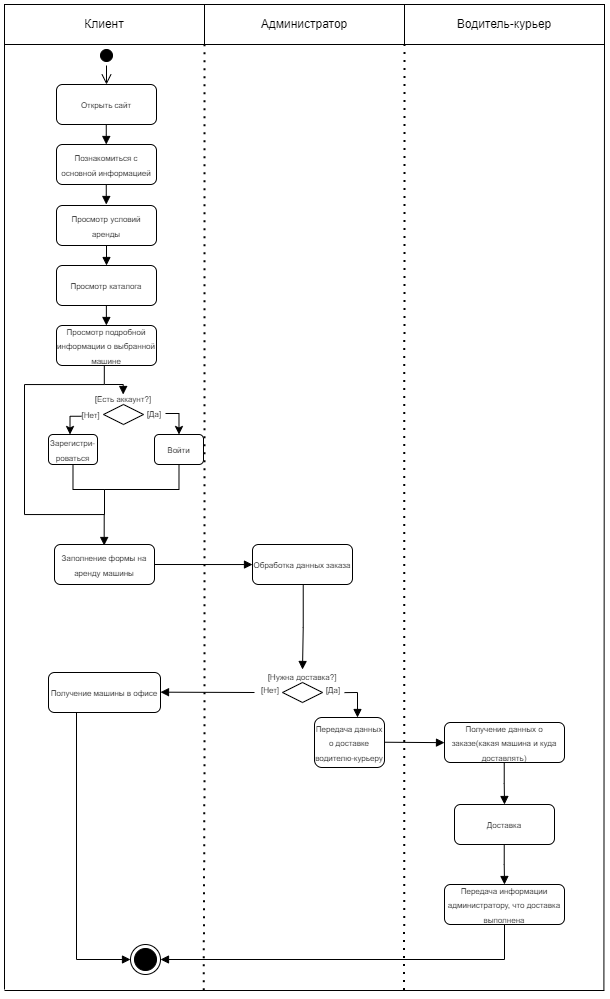

The diagram above was exported from draw.io. Its source (the exported page's mxGraphModel, read from the mxfile embedded in the PNG):
<mxGraphModel dx="954" dy="1719" grid="1" gridSize="10" guides="1" tooltips="1" connect="1" arrows="1" fold="1" page="1" pageScale="1" pageWidth="827" pageHeight="1169" math="0" shadow="0">
  <root>
    <mxCell id="0" />
    <mxCell id="1" parent="0" />
    <mxCell id="7mQB1IHsB1yle8k4tPG1-1" value="Клиент" style="html=1;whiteSpace=wrap;" vertex="1" parent="1">
      <mxGeometry x="120" y="-200" width="200" height="40" as="geometry" />
    </mxCell>
    <mxCell id="7mQB1IHsB1yle8k4tPG1-2" value="Водитель-курьер" style="html=1;whiteSpace=wrap;" vertex="1" parent="1">
      <mxGeometry x="520" y="-200" width="200" height="40" as="geometry" />
    </mxCell>
    <mxCell id="7mQB1IHsB1yle8k4tPG1-3" value="Администратор" style="html=1;whiteSpace=wrap;" vertex="1" parent="1">
      <mxGeometry x="320" y="-200" width="200" height="40" as="geometry" />
    </mxCell>
    <mxCell id="7mQB1IHsB1yle8k4tPG1-5" value="" style="endArrow=none;html=1;rounded=0;entryX=0;entryY=1;entryDx=0;entryDy=0;exitX=0;exitY=0.375;exitDx=0;exitDy=0;exitPerimeter=0;" edge="1" parent="1" source="7mQB1IHsB1yle8k4tPG1-43" target="7mQB1IHsB1yle8k4tPG1-1">
      <mxGeometry width="50" height="50" relative="1" as="geometry">
        <mxPoint x="120" y="800" as="sourcePoint" />
        <mxPoint x="440" y="280" as="targetPoint" />
      </mxGeometry>
    </mxCell>
    <mxCell id="7mQB1IHsB1yle8k4tPG1-6" value="" style="endArrow=none;dashed=1;html=1;dashPattern=1 3;strokeWidth=2;rounded=0;entryX=1;entryY=1;entryDx=0;entryDy=0;exitX=0.332;exitY=0.484;exitDx=0;exitDy=0;exitPerimeter=0;" edge="1" parent="1" source="7mQB1IHsB1yle8k4tPG1-43" target="7mQB1IHsB1yle8k4tPG1-1">
      <mxGeometry width="50" height="50" relative="1" as="geometry">
        <mxPoint x="320" y="1000" as="sourcePoint" />
        <mxPoint x="330" y="170" as="targetPoint" />
        <Array as="points">
          <mxPoint x="320" y="560" />
        </Array>
      </mxGeometry>
    </mxCell>
    <mxCell id="7mQB1IHsB1yle8k4tPG1-7" value="" style="endArrow=none;dashed=1;html=1;dashPattern=1 3;strokeWidth=2;rounded=0;entryX=1;entryY=1;entryDx=0;entryDy=0;exitX=0.666;exitY=0.451;exitDx=0;exitDy=0;exitPerimeter=0;" edge="1" parent="1" source="7mQB1IHsB1yle8k4tPG1-43" target="7mQB1IHsB1yle8k4tPG1-3">
      <mxGeometry width="50" height="50" relative="1" as="geometry">
        <mxPoint x="520" y="1000" as="sourcePoint" />
        <mxPoint x="520" y="120" as="targetPoint" />
      </mxGeometry>
    </mxCell>
    <mxCell id="7mQB1IHsB1yle8k4tPG1-8" value="" style="endArrow=none;html=1;rounded=0;entryX=1;entryY=1;entryDx=0;entryDy=0;exitX=0.999;exitY=0.436;exitDx=0;exitDy=0;exitPerimeter=0;" edge="1" parent="1" source="7mQB1IHsB1yle8k4tPG1-43" target="7mQB1IHsB1yle8k4tPG1-2">
      <mxGeometry width="50" height="50" relative="1" as="geometry">
        <mxPoint x="720" y="994" as="sourcePoint" />
        <mxPoint x="720" y="119" as="targetPoint" />
      </mxGeometry>
    </mxCell>
    <mxCell id="7mQB1IHsB1yle8k4tPG1-10" value="" style="edgeStyle=orthogonalEdgeStyle;html=1;verticalAlign=bottom;endArrow=open;endSize=8;strokeColor=#000000;rounded=0;fontSize=9;exitX=0.5;exitY=0;exitDx=0;exitDy=0;startArrow=none;" edge="1" source="7mQB1IHsB1yle8k4tPG1-9" parent="1">
      <mxGeometry relative="1" as="geometry">
        <mxPoint x="222" y="-120" as="targetPoint" />
        <mxPoint x="222" y="-149.99999999999977" as="sourcePoint" />
      </mxGeometry>
    </mxCell>
    <mxCell id="7mQB1IHsB1yle8k4tPG1-11" value="&lt;font style=&quot;font-size: 8px;&quot;&gt;Просмотр условий аренды&lt;/font&gt;" style="rounded=1;whiteSpace=wrap;html=1;" vertex="1" parent="1">
      <mxGeometry x="172" y="1" width="100" height="40" as="geometry" />
    </mxCell>
    <mxCell id="7mQB1IHsB1yle8k4tPG1-12" value="&lt;font style=&quot;font-size: 8px;&quot;&gt;Просмотр каталога&lt;/font&gt;" style="rounded=1;whiteSpace=wrap;html=1;" vertex="1" parent="1">
      <mxGeometry x="172" y="61" width="100" height="40" as="geometry" />
    </mxCell>
    <mxCell id="7mQB1IHsB1yle8k4tPG1-13" value="&lt;span style=&quot;font-size: 8px;&quot;&gt;Просмотр подробной информации о выбранной машине&lt;/span&gt;" style="rounded=1;whiteSpace=wrap;html=1;" vertex="1" parent="1">
      <mxGeometry x="172" y="121" width="100" height="40" as="geometry" />
    </mxCell>
    <mxCell id="7mQB1IHsB1yle8k4tPG1-14" value="&lt;span style=&quot;font-size: 8px;&quot;&gt;Заполнение формы на аренду машины&lt;/span&gt;" style="rounded=1;whiteSpace=wrap;html=1;" vertex="1" parent="1">
      <mxGeometry x="170" y="340" width="100" height="40" as="geometry" />
    </mxCell>
    <mxCell id="7mQB1IHsB1yle8k4tPG1-15" value="&lt;span style=&quot;font-size: 8px;&quot;&gt;Обработка данных заказа&lt;/span&gt;" style="rounded=1;whiteSpace=wrap;html=1;" vertex="1" parent="1">
      <mxGeometry x="368" y="340" width="100" height="40" as="geometry" />
    </mxCell>
    <mxCell id="7mQB1IHsB1yle8k4tPG1-16" value="&lt;font style=&quot;font-size: 8px;&quot;&gt;[Нужна доставка?]&lt;/font&gt;" style="text;html=1;strokeColor=none;fillColor=none;align=center;verticalAlign=middle;whiteSpace=wrap;rounded=0;" vertex="1" parent="1">
      <mxGeometry x="363" y="465" width="110" height="13" as="geometry" />
    </mxCell>
    <mxCell id="7mQB1IHsB1yle8k4tPG1-17" value="" style="rhombus;whiteSpace=wrap;html=1;" vertex="1" parent="1">
      <mxGeometry x="398" y="478" width="40" height="20" as="geometry" />
    </mxCell>
    <mxCell id="7mQB1IHsB1yle8k4tPG1-18" value="&lt;font style=&quot;font-size: 8px;&quot;&gt;[Да]&lt;/font&gt;" style="text;html=1;strokeColor=none;fillColor=none;align=center;verticalAlign=middle;whiteSpace=wrap;rounded=0;" vertex="1" parent="1">
      <mxGeometry x="438" y="478" width="22" height="13.5" as="geometry" />
    </mxCell>
    <mxCell id="7mQB1IHsB1yle8k4tPG1-19" value="&lt;font style=&quot;font-size: 8px;&quot;&gt;[Нет]&lt;/font&gt;" style="text;html=1;strokeColor=none;fillColor=none;align=center;verticalAlign=middle;whiteSpace=wrap;rounded=0;" vertex="1" parent="1">
      <mxGeometry x="380" y="481.25" width="12" height="7" as="geometry" />
    </mxCell>
    <mxCell id="7mQB1IHsB1yle8k4tPG1-21" value="&lt;span style=&quot;font-size: 8px;&quot;&gt;Передача данных о доставке водителю-курьеру&lt;/span&gt;" style="rounded=1;whiteSpace=wrap;html=1;" vertex="1" parent="1">
      <mxGeometry x="430" y="513" width="70" height="50" as="geometry" />
    </mxCell>
    <mxCell id="7mQB1IHsB1yle8k4tPG1-23" value="&lt;span style=&quot;font-size: 8px;&quot;&gt;Получение данных о заказе(какая машина и куда доставлять)&lt;/span&gt;" style="rounded=1;whiteSpace=wrap;html=1;" vertex="1" parent="1">
      <mxGeometry x="560" y="518" width="120" height="40" as="geometry" />
    </mxCell>
    <mxCell id="7mQB1IHsB1yle8k4tPG1-24" value="&lt;span style=&quot;font-size: 8px;&quot;&gt;Доставка&lt;/span&gt;" style="rounded=1;whiteSpace=wrap;html=1;" vertex="1" parent="1">
      <mxGeometry x="570" y="600" width="100" height="40" as="geometry" />
    </mxCell>
    <mxCell id="7mQB1IHsB1yle8k4tPG1-25" value="&lt;span style=&quot;font-size: 8px;&quot;&gt;Передача информации администратору, что доставка выполнена&lt;/span&gt;" style="rounded=1;whiteSpace=wrap;html=1;" vertex="1" parent="1">
      <mxGeometry x="560" y="680" width="120" height="40" as="geometry" />
    </mxCell>
    <mxCell id="7mQB1IHsB1yle8k4tPG1-26" value="&lt;span style=&quot;font-size: 8px;&quot;&gt;Получение машины в офисе&lt;/span&gt;" style="rounded=1;whiteSpace=wrap;html=1;" vertex="1" parent="1">
      <mxGeometry x="164" y="468" width="112" height="40" as="geometry" />
    </mxCell>
    <mxCell id="7mQB1IHsB1yle8k4tPG1-27" value="" style="ellipse;html=1;shape=endState;fillColor=#000000;strokeColor=#000000;" vertex="1" parent="1">
      <mxGeometry x="246" y="740" width="30" height="30" as="geometry" />
    </mxCell>
    <mxCell id="7mQB1IHsB1yle8k4tPG1-28" value="" style="html=1;verticalAlign=bottom;endArrow=block;edgeStyle=elbowEdgeStyle;elbow=vertical;curved=0;rounded=0;exitX=0.5;exitY=1;exitDx=0;exitDy=0;" edge="1" parent="1" source="7mQB1IHsB1yle8k4tPG1-11">
      <mxGeometry width="80" relative="1" as="geometry">
        <mxPoint x="380" y="102.9966666666665" as="sourcePoint" />
        <mxPoint x="222" y="61" as="targetPoint" />
      </mxGeometry>
    </mxCell>
    <mxCell id="7mQB1IHsB1yle8k4tPG1-29" value="" style="html=1;verticalAlign=bottom;endArrow=block;edgeStyle=elbowEdgeStyle;elbow=vertical;curved=0;rounded=0;exitX=0.5;exitY=1;exitDx=0;exitDy=0;" edge="1" parent="1">
      <mxGeometry width="80" relative="1" as="geometry">
        <mxPoint x="221.88" y="101" as="sourcePoint" />
        <mxPoint x="221.88" y="121" as="targetPoint" />
      </mxGeometry>
    </mxCell>
    <mxCell id="7mQB1IHsB1yle8k4tPG1-30" value="" style="html=1;verticalAlign=bottom;endArrow=block;edgeStyle=orthogonalEdgeStyle;elbow=vertical;rounded=0;" edge="1" parent="1">
      <mxGeometry width="80" relative="1" as="geometry">
        <mxPoint x="219.82" y="161" as="sourcePoint" />
        <mxPoint x="219.66" y="341" as="targetPoint" />
        <Array as="points">
          <mxPoint x="220" y="180" />
          <mxPoint x="140" y="180" />
          <mxPoint x="140" y="310" />
          <mxPoint x="220" y="310" />
        </Array>
      </mxGeometry>
    </mxCell>
    <mxCell id="7mQB1IHsB1yle8k4tPG1-32" value="" style="html=1;verticalAlign=bottom;endArrow=block;edgeStyle=elbowEdgeStyle;elbow=vertical;curved=0;rounded=0;exitX=1;exitY=0.5;exitDx=0;exitDy=0;entryX=0;entryY=0.5;entryDx=0;entryDy=0;" edge="1" parent="1">
      <mxGeometry width="80" relative="1" as="geometry">
        <mxPoint x="270" y="360" as="sourcePoint" />
        <mxPoint x="368" y="360" as="targetPoint" />
      </mxGeometry>
    </mxCell>
    <mxCell id="7mQB1IHsB1yle8k4tPG1-33" value="" style="html=1;verticalAlign=bottom;endArrow=block;edgeStyle=elbowEdgeStyle;elbow=vertical;curved=0;rounded=0;exitX=1;exitY=0.5;exitDx=0;exitDy=0;entryX=0;entryY=0.5;entryDx=0;entryDy=0;" edge="1" parent="1" target="7mQB1IHsB1yle8k4tPG1-23">
      <mxGeometry width="80" relative="1" as="geometry">
        <mxPoint x="500" y="537.73" as="sourcePoint" />
        <mxPoint x="598" y="537.73" as="targetPoint" />
      </mxGeometry>
    </mxCell>
    <mxCell id="7mQB1IHsB1yle8k4tPG1-34" value="" style="html=1;verticalAlign=bottom;endArrow=block;edgeStyle=elbowEdgeStyle;elbow=vertical;curved=0;rounded=0;exitX=0.5;exitY=1;exitDx=0;exitDy=0;entryX=0.5;entryY=0;entryDx=0;entryDy=0;" edge="1" parent="1" target="7mQB1IHsB1yle8k4tPG1-24">
      <mxGeometry width="80" relative="1" as="geometry">
        <mxPoint x="619.73" y="558" as="sourcePoint" />
        <mxPoint x="619.73" y="578" as="targetPoint" />
      </mxGeometry>
    </mxCell>
    <mxCell id="7mQB1IHsB1yle8k4tPG1-35" value="" style="html=1;verticalAlign=bottom;endArrow=block;edgeStyle=elbowEdgeStyle;elbow=vertical;curved=0;rounded=0;exitX=0.5;exitY=1;exitDx=0;exitDy=0;" edge="1" parent="1">
      <mxGeometry width="80" relative="1" as="geometry">
        <mxPoint x="619.73" y="640" as="sourcePoint" />
        <mxPoint x="620" y="680" as="targetPoint" />
      </mxGeometry>
    </mxCell>
    <mxCell id="7mQB1IHsB1yle8k4tPG1-36" value="" style="html=1;verticalAlign=bottom;endArrow=block;edgeStyle=elbowEdgeStyle;elbow=vertical;curved=0;rounded=0;exitX=0.5;exitY=1;exitDx=0;exitDy=0;entryX=0.5;entryY=0;entryDx=0;entryDy=0;" edge="1" parent="1" target="7mQB1IHsB1yle8k4tPG1-16">
      <mxGeometry width="80" relative="1" as="geometry">
        <mxPoint x="418.73" y="380" as="sourcePoint" />
        <mxPoint x="419" y="410" as="targetPoint" />
      </mxGeometry>
    </mxCell>
    <mxCell id="7mQB1IHsB1yle8k4tPG1-39" value="" style="html=1;verticalAlign=bottom;endArrow=block;edgeStyle=elbowEdgeStyle;elbow=vertical;curved=0;rounded=0;entryX=1;entryY=0.5;entryDx=0;entryDy=0;" edge="1" parent="1" target="7mQB1IHsB1yle8k4tPG1-26">
      <mxGeometry width="80" relative="1" as="geometry">
        <mxPoint x="370" y="488" as="sourcePoint" />
        <mxPoint x="300" y="538.01" as="targetPoint" />
      </mxGeometry>
    </mxCell>
    <mxCell id="7mQB1IHsB1yle8k4tPG1-40" value="" style="html=1;verticalAlign=bottom;endArrow=block;edgeStyle=elbowEdgeStyle;elbow=vertical;curved=0;rounded=0;exitX=1;exitY=0.75;exitDx=0;exitDy=0;entryX=0.5;entryY=0;entryDx=0;entryDy=0;" edge="1" parent="1" source="7mQB1IHsB1yle8k4tPG1-18">
      <mxGeometry width="80" relative="1" as="geometry">
        <mxPoint x="473.73" y="428" as="sourcePoint" />
        <mxPoint x="473" y="513" as="targetPoint" />
        <Array as="points">
          <mxPoint x="470" y="488" />
        </Array>
      </mxGeometry>
    </mxCell>
    <mxCell id="7mQB1IHsB1yle8k4tPG1-41" value="" style="html=1;verticalAlign=bottom;endArrow=block;edgeStyle=elbowEdgeStyle;elbow=vertical;curved=0;rounded=0;exitX=0.5;exitY=1;exitDx=0;exitDy=0;entryX=1;entryY=0.5;entryDx=0;entryDy=0;" edge="1" parent="1" source="7mQB1IHsB1yle8k4tPG1-25" target="7mQB1IHsB1yle8k4tPG1-27">
      <mxGeometry width="80" relative="1" as="geometry">
        <mxPoint x="619.72" y="849" as="sourcePoint" />
        <mxPoint x="619.99" y="891" as="targetPoint" />
        <Array as="points">
          <mxPoint x="460" y="755" />
          <mxPoint x="530" y="906" />
        </Array>
      </mxGeometry>
    </mxCell>
    <mxCell id="7mQB1IHsB1yle8k4tPG1-42" value="" style="html=1;verticalAlign=bottom;endArrow=block;edgeStyle=elbowEdgeStyle;elbow=vertical;curved=0;rounded=0;exitX=0.25;exitY=1;exitDx=0;exitDy=0;entryX=0;entryY=0.5;entryDx=0;entryDy=0;" edge="1" parent="1" source="7mQB1IHsB1yle8k4tPG1-26" target="7mQB1IHsB1yle8k4tPG1-27">
      <mxGeometry width="80" relative="1" as="geometry">
        <mxPoint x="219.99999999999977" y="508" as="sourcePoint" />
        <mxPoint x="60" y="737" as="targetPoint" />
        <Array as="points">
          <mxPoint x="220" y="755" />
        </Array>
      </mxGeometry>
    </mxCell>
    <mxCell id="7mQB1IHsB1yle8k4tPG1-43" value="" style="line;strokeWidth=1;fillColor=none;align=left;verticalAlign=middle;spacingTop=-1;spacingLeft=3;spacingRight=3;rotatable=0;labelPosition=right;points=[];portConstraint=eastwest;strokeColor=inherit;" vertex="1" parent="1">
      <mxGeometry x="120" y="782" width="600" height="8" as="geometry" />
    </mxCell>
    <mxCell id="7mQB1IHsB1yle8k4tPG1-44" value="&lt;font style=&quot;font-size: 8px;&quot;&gt;Открыть сайт&lt;/font&gt;" style="rounded=1;whiteSpace=wrap;html=1;" vertex="1" parent="1">
      <mxGeometry x="172" y="-120" width="100" height="40" as="geometry" />
    </mxCell>
    <mxCell id="7mQB1IHsB1yle8k4tPG1-45" value="&lt;font style=&quot;font-size: 8px;&quot;&gt;Познакомиться с основной информацией&lt;/font&gt;" style="rounded=1;whiteSpace=wrap;html=1;" vertex="1" parent="1">
      <mxGeometry x="172" y="-60" width="100" height="40" as="geometry" />
    </mxCell>
    <mxCell id="7mQB1IHsB1yle8k4tPG1-55" value="" style="html=1;verticalAlign=bottom;endArrow=block;edgeStyle=elbowEdgeStyle;elbow=vertical;curved=0;rounded=0;exitX=0.5;exitY=1;exitDx=0;exitDy=0;" edge="1" parent="1">
      <mxGeometry width="80" relative="1" as="geometry">
        <mxPoint x="221.77" y="-20" as="sourcePoint" />
        <mxPoint x="221.77" as="targetPoint" />
      </mxGeometry>
    </mxCell>
    <mxCell id="7mQB1IHsB1yle8k4tPG1-56" value="" style="html=1;verticalAlign=bottom;endArrow=block;edgeStyle=elbowEdgeStyle;elbow=vertical;curved=0;rounded=0;exitX=0.5;exitY=1;exitDx=0;exitDy=0;" edge="1" parent="1">
      <mxGeometry width="80" relative="1" as="geometry">
        <mxPoint x="221.77" y="-80" as="sourcePoint" />
        <mxPoint x="221.77" y="-60" as="targetPoint" />
      </mxGeometry>
    </mxCell>
    <mxCell id="7mQB1IHsB1yle8k4tPG1-9" value="" style="ellipse;html=1;shape=startState;fillColor=#000000;strokeColor=#000000;fontSize=9;direction=west;" vertex="1" parent="1">
      <mxGeometry x="212" y="-159" width="20" height="20" as="geometry" />
    </mxCell>
    <mxCell id="7mQB1IHsB1yle8k4tPG1-82" value="" style="rhombus;whiteSpace=wrap;html=1;" vertex="1" parent="1">
      <mxGeometry x="219" y="200" width="40" height="20" as="geometry" />
    </mxCell>
    <mxCell id="7mQB1IHsB1yle8k4tPG1-83" value="&lt;font style=&quot;font-size: 8px;&quot;&gt;[Есть аккаунт?]&lt;/font&gt;" style="text;html=1;strokeColor=none;fillColor=none;align=center;verticalAlign=middle;whiteSpace=wrap;rounded=0;" vertex="1" parent="1">
      <mxGeometry x="184" y="187" width="110" height="13" as="geometry" />
    </mxCell>
    <mxCell id="7mQB1IHsB1yle8k4tPG1-90" style="edgeStyle=orthogonalEdgeStyle;rounded=0;orthogonalLoop=1;jettySize=auto;html=1;entryX=0.5;entryY=0;entryDx=0;entryDy=0;exitX=0;exitY=0.75;exitDx=0;exitDy=0;" edge="1" parent="1">
      <mxGeometry relative="1" as="geometry">
        <mxPoint x="197" y="211.75" as="sourcePoint" />
        <mxPoint x="185.5" y="230" as="targetPoint" />
      </mxGeometry>
    </mxCell>
    <mxCell id="7mQB1IHsB1yle8k4tPG1-84" value="&lt;font style=&quot;font-size: 8px;&quot;&gt;[Нет]&lt;/font&gt;" style="text;html=1;strokeColor=none;fillColor=none;align=center;verticalAlign=middle;whiteSpace=wrap;rounded=0;" vertex="1" parent="1">
      <mxGeometry x="200" y="206.5" width="13" height="7" as="geometry" />
    </mxCell>
    <mxCell id="7mQB1IHsB1yle8k4tPG1-89" style="edgeStyle=orthogonalEdgeStyle;rounded=0;orthogonalLoop=1;jettySize=auto;html=1;exitX=1;exitY=0.5;exitDx=0;exitDy=0;entryX=0.5;entryY=0;entryDx=0;entryDy=0;" edge="1" parent="1" source="7mQB1IHsB1yle8k4tPG1-85" target="7mQB1IHsB1yle8k4tPG1-87">
      <mxGeometry relative="1" as="geometry" />
    </mxCell>
    <mxCell id="7mQB1IHsB1yle8k4tPG1-85" value="&lt;font style=&quot;font-size: 8px;&quot;&gt;[Да]&lt;/font&gt;" style="text;html=1;strokeColor=none;fillColor=none;align=center;verticalAlign=middle;whiteSpace=wrap;rounded=0;" vertex="1" parent="1">
      <mxGeometry x="259" y="202.25" width="22" height="13.5" as="geometry" />
    </mxCell>
    <mxCell id="7mQB1IHsB1yle8k4tPG1-86" value="" style="html=1;verticalAlign=bottom;endArrow=block;edgeStyle=elbowEdgeStyle;elbow=vertical;curved=0;rounded=0;" edge="1" parent="1">
      <mxGeometry width="80" relative="1" as="geometry">
        <mxPoint x="220" y="180" as="sourcePoint" />
        <mxPoint x="238.69" y="190" as="targetPoint" />
        <Array as="points">
          <mxPoint x="230" y="180" />
        </Array>
      </mxGeometry>
    </mxCell>
    <mxCell id="7mQB1IHsB1yle8k4tPG1-92" style="edgeStyle=orthogonalEdgeStyle;rounded=0;orthogonalLoop=1;jettySize=auto;html=1;exitX=0.5;exitY=1;exitDx=0;exitDy=0;endArrow=none;endFill=0;" edge="1" parent="1" source="7mQB1IHsB1yle8k4tPG1-87">
      <mxGeometry relative="1" as="geometry">
        <mxPoint x="220" y="310" as="targetPoint" />
      </mxGeometry>
    </mxCell>
    <mxCell id="7mQB1IHsB1yle8k4tPG1-87" value="&lt;span style=&quot;font-size: 8px;&quot;&gt;Войти&lt;/span&gt;" style="rounded=1;whiteSpace=wrap;html=1;" vertex="1" parent="1">
      <mxGeometry x="270" y="230" width="49" height="30" as="geometry" />
    </mxCell>
    <mxCell id="7mQB1IHsB1yle8k4tPG1-91" style="edgeStyle=orthogonalEdgeStyle;rounded=0;orthogonalLoop=1;jettySize=auto;html=1;exitX=0.5;exitY=1;exitDx=0;exitDy=0;endArrow=none;endFill=0;" edge="1" parent="1" source="7mQB1IHsB1yle8k4tPG1-88">
      <mxGeometry relative="1" as="geometry">
        <mxPoint x="220" y="310" as="targetPoint" />
      </mxGeometry>
    </mxCell>
    <mxCell id="7mQB1IHsB1yle8k4tPG1-88" value="&lt;span style=&quot;font-size: 8px;&quot;&gt;Зарегистри-роваться&lt;/span&gt;" style="rounded=1;whiteSpace=wrap;html=1;" vertex="1" parent="1">
      <mxGeometry x="164" y="230" width="49" height="30" as="geometry" />
    </mxCell>
  </root>
</mxGraphModel>